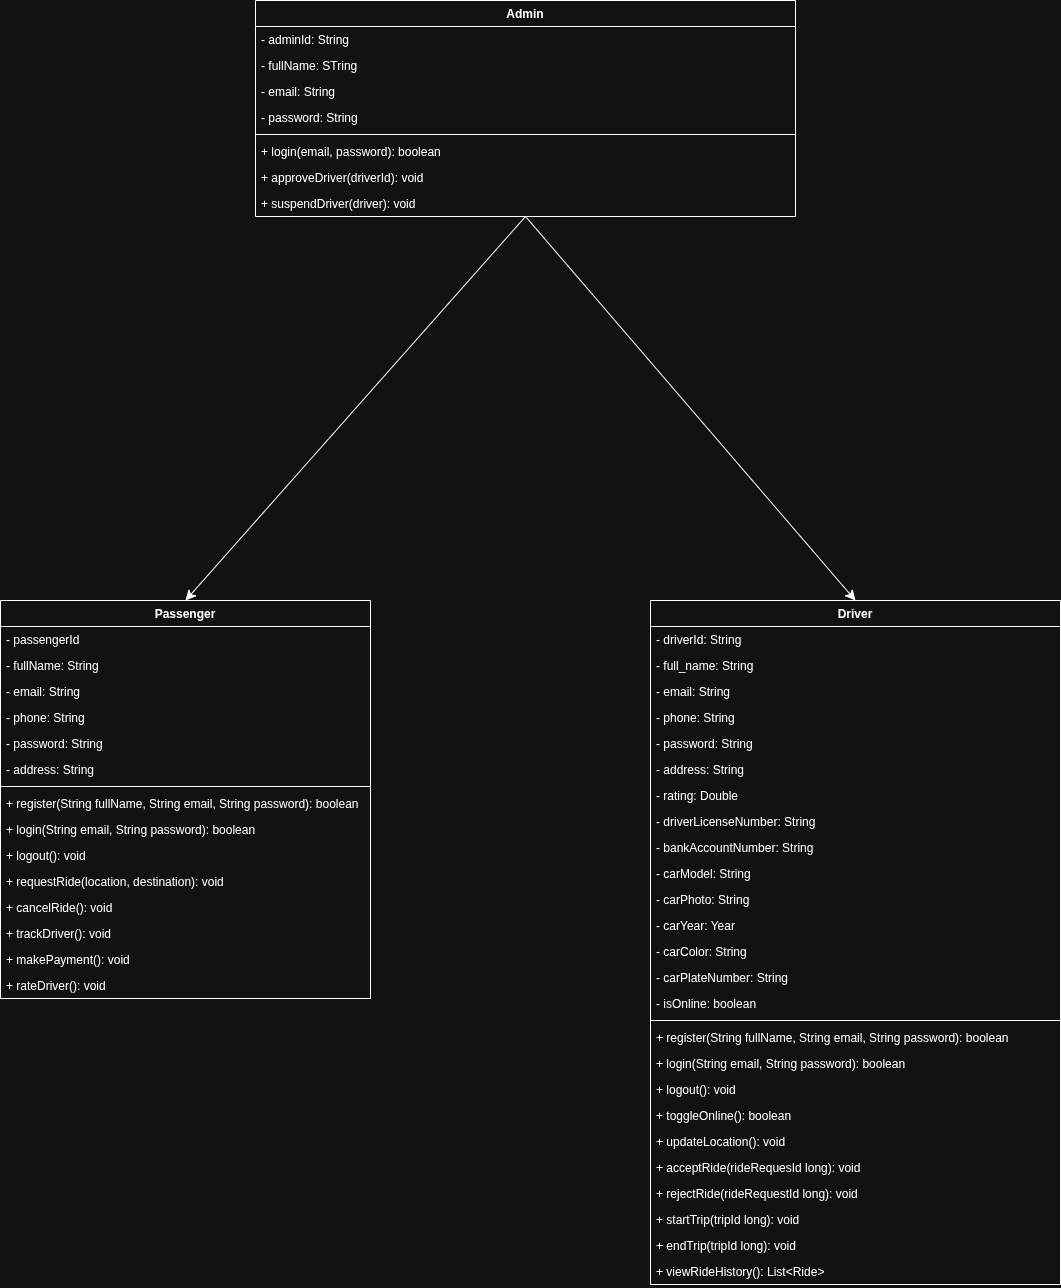

The diagram above was exported from draw.io. Its source (the exported page's mxGraphModel, read from the mxfile embedded in the PNG):
<mxGraphModel dx="-690" dy="626" grid="1" gridSize="10" guides="1" tooltips="1" connect="1" arrows="1" fold="1" page="1" pageScale="1" pageWidth="850" pageHeight="1100" math="0" shadow="0">
  <root>
    <mxCell id="0" />
    <mxCell id="1" parent="0" />
    <mxCell id="KdEFWIMhLZEFLFh_g2hE-1" parent="1" style="swimlane;fontStyle=1;align=center;verticalAlign=top;childLayout=stackLayout;horizontal=1;startSize=26;horizontalStack=0;resizeParent=1;resizeParentMax=0;resizeLast=0;collapsible=1;marginBottom=0;whiteSpace=wrap;html=1;" value="Passenger" vertex="1">
      <mxGeometry height="398" width="370" x="2240" y="1020" as="geometry" />
    </mxCell>
    <mxCell id="KdEFWIMhLZEFLFh_g2hE-2" parent="KdEFWIMhLZEFLFh_g2hE-1" style="text;strokeColor=none;fillColor=none;align=left;verticalAlign=top;spacingLeft=4;spacingRight=4;overflow=hidden;rotatable=0;points=[[0,0.5],[1,0.5]];portConstraint=eastwest;whiteSpace=wrap;html=1;" value="- passengerId" vertex="1">
      <mxGeometry height="26" width="370" y="26" as="geometry" />
    </mxCell>
    <mxCell id="KdEFWIMhLZEFLFh_g2hE-3" parent="KdEFWIMhLZEFLFh_g2hE-1" style="text;strokeColor=none;fillColor=none;align=left;verticalAlign=top;spacingLeft=4;spacingRight=4;overflow=hidden;rotatable=0;points=[[0,0.5],[1,0.5]];portConstraint=eastwest;whiteSpace=wrap;html=1;" value="- fullName: String" vertex="1">
      <mxGeometry height="26" width="370" y="52" as="geometry" />
    </mxCell>
    <mxCell id="KdEFWIMhLZEFLFh_g2hE-4" parent="KdEFWIMhLZEFLFh_g2hE-1" style="text;strokeColor=none;fillColor=none;align=left;verticalAlign=top;spacingLeft=4;spacingRight=4;overflow=hidden;rotatable=0;points=[[0,0.5],[1,0.5]];portConstraint=eastwest;whiteSpace=wrap;html=1;" value="- email: String" vertex="1">
      <mxGeometry height="26" width="370" y="78" as="geometry" />
    </mxCell>
    <mxCell id="KdEFWIMhLZEFLFh_g2hE-5" parent="KdEFWIMhLZEFLFh_g2hE-1" style="text;strokeColor=none;fillColor=none;align=left;verticalAlign=top;spacingLeft=4;spacingRight=4;overflow=hidden;rotatable=0;points=[[0,0.5],[1,0.5]];portConstraint=eastwest;whiteSpace=wrap;html=1;" value="- phone: String" vertex="1">
      <mxGeometry height="26" width="370" y="104" as="geometry" />
    </mxCell>
    <mxCell id="KdEFWIMhLZEFLFh_g2hE-6" parent="KdEFWIMhLZEFLFh_g2hE-1" style="text;strokeColor=none;fillColor=none;align=left;verticalAlign=top;spacingLeft=4;spacingRight=4;overflow=hidden;rotatable=0;points=[[0,0.5],[1,0.5]];portConstraint=eastwest;whiteSpace=wrap;html=1;" value="- password: String" vertex="1">
      <mxGeometry height="26" width="370" y="130" as="geometry" />
    </mxCell>
    <mxCell id="KdEFWIMhLZEFLFh_g2hE-7" parent="KdEFWIMhLZEFLFh_g2hE-1" style="text;strokeColor=none;fillColor=none;align=left;verticalAlign=top;spacingLeft=4;spacingRight=4;overflow=hidden;rotatable=0;points=[[0,0.5],[1,0.5]];portConstraint=eastwest;whiteSpace=wrap;html=1;" value="- address: String" vertex="1">
      <mxGeometry height="26" width="370" y="156" as="geometry" />
    </mxCell>
    <mxCell id="KdEFWIMhLZEFLFh_g2hE-9" parent="KdEFWIMhLZEFLFh_g2hE-1" style="line;strokeWidth=1;fillColor=none;align=left;verticalAlign=middle;spacingTop=-1;spacingLeft=3;spacingRight=3;rotatable=0;labelPosition=right;points=[];portConstraint=eastwest;strokeColor=inherit;" value="" vertex="1">
      <mxGeometry height="8" width="370" y="182" as="geometry" />
    </mxCell>
    <mxCell id="KdEFWIMhLZEFLFh_g2hE-10" parent="KdEFWIMhLZEFLFh_g2hE-1" style="text;strokeColor=none;fillColor=none;align=left;verticalAlign=top;spacingLeft=4;spacingRight=4;overflow=hidden;rotatable=0;points=[[0,0.5],[1,0.5]];portConstraint=eastwest;whiteSpace=wrap;html=1;" value="+ register(String fullName, String email, String password): boolean" vertex="1">
      <mxGeometry height="26" width="370" y="190" as="geometry" />
    </mxCell>
    <mxCell id="KdEFWIMhLZEFLFh_g2hE-11" parent="KdEFWIMhLZEFLFh_g2hE-1" style="text;strokeColor=none;fillColor=none;align=left;verticalAlign=top;spacingLeft=4;spacingRight=4;overflow=hidden;rotatable=0;points=[[0,0.5],[1,0.5]];portConstraint=eastwest;whiteSpace=wrap;html=1;" value="+ login(String email, String password): boolean" vertex="1">
      <mxGeometry height="26" width="370" y="216" as="geometry" />
    </mxCell>
    <mxCell id="KdEFWIMhLZEFLFh_g2hE-12" parent="KdEFWIMhLZEFLFh_g2hE-1" style="text;strokeColor=none;fillColor=none;align=left;verticalAlign=top;spacingLeft=4;spacingRight=4;overflow=hidden;rotatable=0;points=[[0,0.5],[1,0.5]];portConstraint=eastwest;whiteSpace=wrap;html=1;" value="+ logout(): void" vertex="1">
      <mxGeometry height="26" width="370" y="242" as="geometry" />
    </mxCell>
    <mxCell id="KdEFWIMhLZEFLFh_g2hE-13" parent="KdEFWIMhLZEFLFh_g2hE-1" style="text;strokeColor=none;fillColor=none;align=left;verticalAlign=top;spacingLeft=4;spacingRight=4;overflow=hidden;rotatable=0;points=[[0,0.5],[1,0.5]];portConstraint=eastwest;whiteSpace=wrap;html=1;" value="+ requestRide(location, destination): void" vertex="1">
      <mxGeometry height="26" width="370" y="268" as="geometry" />
    </mxCell>
    <mxCell id="KdEFWIMhLZEFLFh_g2hE-14" parent="KdEFWIMhLZEFLFh_g2hE-1" style="text;strokeColor=none;fillColor=none;align=left;verticalAlign=top;spacingLeft=4;spacingRight=4;overflow=hidden;rotatable=0;points=[[0,0.5],[1,0.5]];portConstraint=eastwest;whiteSpace=wrap;html=1;" value="+ cancelRide(): void" vertex="1">
      <mxGeometry height="26" width="370" y="294" as="geometry" />
    </mxCell>
    <mxCell id="KdEFWIMhLZEFLFh_g2hE-15" parent="KdEFWIMhLZEFLFh_g2hE-1" style="text;strokeColor=none;fillColor=none;align=left;verticalAlign=top;spacingLeft=4;spacingRight=4;overflow=hidden;rotatable=0;points=[[0,0.5],[1,0.5]];portConstraint=eastwest;whiteSpace=wrap;html=1;" value="+ trackDriver(): void" vertex="1">
      <mxGeometry height="26" width="370" y="320" as="geometry" />
    </mxCell>
    <mxCell id="KdEFWIMhLZEFLFh_g2hE-16" parent="KdEFWIMhLZEFLFh_g2hE-1" style="text;strokeColor=none;fillColor=none;align=left;verticalAlign=top;spacingLeft=4;spacingRight=4;overflow=hidden;rotatable=0;points=[[0,0.5],[1,0.5]];portConstraint=eastwest;whiteSpace=wrap;html=1;" value="+ makePayment(): void" vertex="1">
      <mxGeometry height="26" width="370" y="346" as="geometry" />
    </mxCell>
    <mxCell id="KdEFWIMhLZEFLFh_g2hE-17" parent="KdEFWIMhLZEFLFh_g2hE-1" style="text;strokeColor=none;fillColor=none;align=left;verticalAlign=top;spacingLeft=4;spacingRight=4;overflow=hidden;rotatable=0;points=[[0,0.5],[1,0.5]];portConstraint=eastwest;whiteSpace=wrap;html=1;" value="+ rateDriver(): void" vertex="1">
      <mxGeometry height="26" width="370" y="372" as="geometry" />
    </mxCell>
    <mxCell id="KdEFWIMhLZEFLFh_g2hE-18" parent="1" style="swimlane;fontStyle=1;align=center;verticalAlign=top;childLayout=stackLayout;horizontal=1;startSize=26;horizontalStack=0;resizeParent=1;resizeParentMax=0;resizeLast=0;collapsible=1;marginBottom=0;whiteSpace=wrap;html=1;" value="Driver" vertex="1">
      <mxGeometry height="684" width="410" x="2890" y="1020" as="geometry" />
    </mxCell>
    <mxCell id="KdEFWIMhLZEFLFh_g2hE-19" parent="KdEFWIMhLZEFLFh_g2hE-18" style="text;strokeColor=none;fillColor=none;align=left;verticalAlign=top;spacingLeft=4;spacingRight=4;overflow=hidden;rotatable=0;points=[[0,0.5],[1,0.5]];portConstraint=eastwest;whiteSpace=wrap;html=1;" value="- driverId: String" vertex="1">
      <mxGeometry height="26" width="410" y="26" as="geometry" />
    </mxCell>
    <mxCell id="KdEFWIMhLZEFLFh_g2hE-20" parent="KdEFWIMhLZEFLFh_g2hE-18" style="text;strokeColor=none;fillColor=none;align=left;verticalAlign=top;spacingLeft=4;spacingRight=4;overflow=hidden;rotatable=0;points=[[0,0.5],[1,0.5]];portConstraint=eastwest;whiteSpace=wrap;html=1;" value="- full_name: String" vertex="1">
      <mxGeometry height="26" width="410" y="52" as="geometry" />
    </mxCell>
    <mxCell id="KdEFWIMhLZEFLFh_g2hE-21" parent="KdEFWIMhLZEFLFh_g2hE-18" style="text;strokeColor=none;fillColor=none;align=left;verticalAlign=top;spacingLeft=4;spacingRight=4;overflow=hidden;rotatable=0;points=[[0,0.5],[1,0.5]];portConstraint=eastwest;whiteSpace=wrap;html=1;" value="- email: String" vertex="1">
      <mxGeometry height="26" width="410" y="78" as="geometry" />
    </mxCell>
    <mxCell id="KdEFWIMhLZEFLFh_g2hE-22" parent="KdEFWIMhLZEFLFh_g2hE-18" style="text;strokeColor=none;fillColor=none;align=left;verticalAlign=top;spacingLeft=4;spacingRight=4;overflow=hidden;rotatable=0;points=[[0,0.5],[1,0.5]];portConstraint=eastwest;whiteSpace=wrap;html=1;" value="- phone: String" vertex="1">
      <mxGeometry height="26" width="410" y="104" as="geometry" />
    </mxCell>
    <mxCell id="KdEFWIMhLZEFLFh_g2hE-23" parent="KdEFWIMhLZEFLFh_g2hE-18" style="text;strokeColor=none;fillColor=none;align=left;verticalAlign=top;spacingLeft=4;spacingRight=4;overflow=hidden;rotatable=0;points=[[0,0.5],[1,0.5]];portConstraint=eastwest;whiteSpace=wrap;html=1;" value="- password: String" vertex="1">
      <mxGeometry height="26" width="410" y="130" as="geometry" />
    </mxCell>
    <mxCell id="KdEFWIMhLZEFLFh_g2hE-24" parent="KdEFWIMhLZEFLFh_g2hE-18" style="text;strokeColor=none;fillColor=none;align=left;verticalAlign=top;spacingLeft=4;spacingRight=4;overflow=hidden;rotatable=0;points=[[0,0.5],[1,0.5]];portConstraint=eastwest;whiteSpace=wrap;html=1;" value="- address: String" vertex="1">
      <mxGeometry height="26" width="410" y="156" as="geometry" />
    </mxCell>
    <mxCell id="KdEFWIMhLZEFLFh_g2hE-25" parent="KdEFWIMhLZEFLFh_g2hE-18" style="text;strokeColor=none;fillColor=none;align=left;verticalAlign=top;spacingLeft=4;spacingRight=4;overflow=hidden;rotatable=0;points=[[0,0.5],[1,0.5]];portConstraint=eastwest;whiteSpace=wrap;html=1;" value="- rating: Double" vertex="1">
      <mxGeometry height="26" width="410" y="182" as="geometry" />
    </mxCell>
    <mxCell id="KdEFWIMhLZEFLFh_g2hE-26" parent="KdEFWIMhLZEFLFh_g2hE-18" style="text;strokeColor=none;fillColor=none;align=left;verticalAlign=top;spacingLeft=4;spacingRight=4;overflow=hidden;rotatable=0;points=[[0,0.5],[1,0.5]];portConstraint=eastwest;whiteSpace=wrap;html=1;" value="- driverLicenseNumber: String" vertex="1">
      <mxGeometry height="26" width="410" y="208" as="geometry" />
    </mxCell>
    <mxCell id="KdEFWIMhLZEFLFh_g2hE-27" parent="KdEFWIMhLZEFLFh_g2hE-18" style="text;strokeColor=none;fillColor=none;align=left;verticalAlign=top;spacingLeft=4;spacingRight=4;overflow=hidden;rotatable=0;points=[[0,0.5],[1,0.5]];portConstraint=eastwest;whiteSpace=wrap;html=1;" value="- bankAccountNumber: String" vertex="1">
      <mxGeometry height="26" width="410" y="234" as="geometry" />
    </mxCell>
    <mxCell id="KdEFWIMhLZEFLFh_g2hE-28" parent="KdEFWIMhLZEFLFh_g2hE-18" style="text;strokeColor=none;fillColor=none;align=left;verticalAlign=top;spacingLeft=4;spacingRight=4;overflow=hidden;rotatable=0;points=[[0,0.5],[1,0.5]];portConstraint=eastwest;whiteSpace=wrap;html=1;" value="- carModel: String" vertex="1">
      <mxGeometry height="26" width="410" y="260" as="geometry" />
    </mxCell>
    <mxCell id="KdEFWIMhLZEFLFh_g2hE-29" parent="KdEFWIMhLZEFLFh_g2hE-18" style="text;strokeColor=none;fillColor=none;align=left;verticalAlign=top;spacingLeft=4;spacingRight=4;overflow=hidden;rotatable=0;points=[[0,0.5],[1,0.5]];portConstraint=eastwest;whiteSpace=wrap;html=1;" value="- carPhoto: String" vertex="1">
      <mxGeometry height="26" width="410" y="286" as="geometry" />
    </mxCell>
    <mxCell id="KdEFWIMhLZEFLFh_g2hE-30" parent="KdEFWIMhLZEFLFh_g2hE-18" style="text;strokeColor=none;fillColor=none;align=left;verticalAlign=top;spacingLeft=4;spacingRight=4;overflow=hidden;rotatable=0;points=[[0,0.5],[1,0.5]];portConstraint=eastwest;whiteSpace=wrap;html=1;" value="- carYear: Year" vertex="1">
      <mxGeometry height="26" width="410" y="312" as="geometry" />
    </mxCell>
    <mxCell id="KdEFWIMhLZEFLFh_g2hE-31" parent="KdEFWIMhLZEFLFh_g2hE-18" style="text;strokeColor=none;fillColor=none;align=left;verticalAlign=top;spacingLeft=4;spacingRight=4;overflow=hidden;rotatable=0;points=[[0,0.5],[1,0.5]];portConstraint=eastwest;whiteSpace=wrap;html=1;" value="- carColor: String" vertex="1">
      <mxGeometry height="26" width="410" y="338" as="geometry" />
    </mxCell>
    <mxCell id="KdEFWIMhLZEFLFh_g2hE-32" parent="KdEFWIMhLZEFLFh_g2hE-18" style="text;strokeColor=none;fillColor=none;align=left;verticalAlign=top;spacingLeft=4;spacingRight=4;overflow=hidden;rotatable=0;points=[[0,0.5],[1,0.5]];portConstraint=eastwest;whiteSpace=wrap;html=1;" value="- carPlateNumber: String" vertex="1">
      <mxGeometry height="26" width="410" y="364" as="geometry" />
    </mxCell>
    <mxCell id="KdEFWIMhLZEFLFh_g2hE-33" parent="KdEFWIMhLZEFLFh_g2hE-18" style="text;strokeColor=none;fillColor=none;align=left;verticalAlign=top;spacingLeft=4;spacingRight=4;overflow=hidden;rotatable=0;points=[[0,0.5],[1,0.5]];portConstraint=eastwest;whiteSpace=wrap;html=1;" value="- isOnline: boolean" vertex="1">
      <mxGeometry height="26" width="410" y="390" as="geometry" />
    </mxCell>
    <mxCell id="KdEFWIMhLZEFLFh_g2hE-34" parent="KdEFWIMhLZEFLFh_g2hE-18" style="line;strokeWidth=1;fillColor=none;align=left;verticalAlign=middle;spacingTop=-1;spacingLeft=3;spacingRight=3;rotatable=0;labelPosition=right;points=[];portConstraint=eastwest;strokeColor=inherit;" value="" vertex="1">
      <mxGeometry height="8" width="410" y="416" as="geometry" />
    </mxCell>
    <mxCell id="KdEFWIMhLZEFLFh_g2hE-35" parent="KdEFWIMhLZEFLFh_g2hE-18" style="text;strokeColor=none;fillColor=none;align=left;verticalAlign=top;spacingLeft=4;spacingRight=4;overflow=hidden;rotatable=0;points=[[0,0.5],[1,0.5]];portConstraint=eastwest;whiteSpace=wrap;html=1;" value="+ register(String fullName, String email, String password): boolean" vertex="1">
      <mxGeometry height="26" width="410" y="424" as="geometry" />
    </mxCell>
    <mxCell id="KdEFWIMhLZEFLFh_g2hE-36" parent="KdEFWIMhLZEFLFh_g2hE-18" style="text;strokeColor=none;fillColor=none;align=left;verticalAlign=top;spacingLeft=4;spacingRight=4;overflow=hidden;rotatable=0;points=[[0,0.5],[1,0.5]];portConstraint=eastwest;whiteSpace=wrap;html=1;" value="+ login(String email, String password): boolean" vertex="1">
      <mxGeometry height="26" width="410" y="450" as="geometry" />
    </mxCell>
    <mxCell id="KdEFWIMhLZEFLFh_g2hE-37" parent="KdEFWIMhLZEFLFh_g2hE-18" style="text;strokeColor=none;fillColor=none;align=left;verticalAlign=top;spacingLeft=4;spacingRight=4;overflow=hidden;rotatable=0;points=[[0,0.5],[1,0.5]];portConstraint=eastwest;whiteSpace=wrap;html=1;" value="+ logout(): void" vertex="1">
      <mxGeometry height="26" width="410" y="476" as="geometry" />
    </mxCell>
    <mxCell id="KdEFWIMhLZEFLFh_g2hE-38" parent="KdEFWIMhLZEFLFh_g2hE-18" style="text;strokeColor=none;fillColor=none;align=left;verticalAlign=top;spacingLeft=4;spacingRight=4;overflow=hidden;rotatable=0;points=[[0,0.5],[1,0.5]];portConstraint=eastwest;whiteSpace=wrap;html=1;" value="+ toggleOnline(): boolean" vertex="1">
      <mxGeometry height="26" width="410" y="502" as="geometry" />
    </mxCell>
    <mxCell id="KdEFWIMhLZEFLFh_g2hE-39" parent="KdEFWIMhLZEFLFh_g2hE-18" style="text;strokeColor=none;fillColor=none;align=left;verticalAlign=top;spacingLeft=4;spacingRight=4;overflow=hidden;rotatable=0;points=[[0,0.5],[1,0.5]];portConstraint=eastwest;whiteSpace=wrap;html=1;" value="+ updateLocation(): void" vertex="1">
      <mxGeometry height="26" width="410" y="528" as="geometry" />
    </mxCell>
    <mxCell id="KdEFWIMhLZEFLFh_g2hE-40" parent="KdEFWIMhLZEFLFh_g2hE-18" style="text;strokeColor=none;fillColor=none;align=left;verticalAlign=top;spacingLeft=4;spacingRight=4;overflow=hidden;rotatable=0;points=[[0,0.5],[1,0.5]];portConstraint=eastwest;whiteSpace=wrap;html=1;" value="+ acceptRide(rideRequesId long): void" vertex="1">
      <mxGeometry height="26" width="410" y="554" as="geometry" />
    </mxCell>
    <mxCell id="KdEFWIMhLZEFLFh_g2hE-41" parent="KdEFWIMhLZEFLFh_g2hE-18" style="text;strokeColor=none;fillColor=none;align=left;verticalAlign=top;spacingLeft=4;spacingRight=4;overflow=hidden;rotatable=0;points=[[0,0.5],[1,0.5]];portConstraint=eastwest;whiteSpace=wrap;html=1;" value="+ rejectRide(rideRequestId long): void" vertex="1">
      <mxGeometry height="26" width="410" y="580" as="geometry" />
    </mxCell>
    <mxCell id="KdEFWIMhLZEFLFh_g2hE-42" parent="KdEFWIMhLZEFLFh_g2hE-18" style="text;strokeColor=none;fillColor=none;align=left;verticalAlign=top;spacingLeft=4;spacingRight=4;overflow=hidden;rotatable=0;points=[[0,0.5],[1,0.5]];portConstraint=eastwest;whiteSpace=wrap;html=1;" value="+ startTrip(tripId long): void" vertex="1">
      <mxGeometry height="26" width="410" y="606" as="geometry" />
    </mxCell>
    <mxCell id="KdEFWIMhLZEFLFh_g2hE-43" parent="KdEFWIMhLZEFLFh_g2hE-18" style="text;strokeColor=none;fillColor=none;align=left;verticalAlign=top;spacingLeft=4;spacingRight=4;overflow=hidden;rotatable=0;points=[[0,0.5],[1,0.5]];portConstraint=eastwest;whiteSpace=wrap;html=1;" value="+ endTrip(tripId long): void" vertex="1">
      <mxGeometry height="26" width="410" y="632" as="geometry" />
    </mxCell>
    <mxCell id="KdEFWIMhLZEFLFh_g2hE-44" parent="KdEFWIMhLZEFLFh_g2hE-18" style="text;strokeColor=none;fillColor=none;align=left;verticalAlign=top;spacingLeft=4;spacingRight=4;overflow=hidden;rotatable=0;points=[[0,0.5],[1,0.5]];portConstraint=eastwest;whiteSpace=wrap;html=1;" value="+ viewRideHistory(): List&amp;lt;Ride&amp;gt;" vertex="1">
      <mxGeometry height="26" width="410" y="658" as="geometry" />
    </mxCell>
    <mxCell id="KdEFWIMhLZEFLFh_g2hE-45" edge="1" parent="1" source="KdEFWIMhLZEFLFh_g2hE-47" style="edgeStyle=none;curved=1;rounded=0;orthogonalLoop=1;jettySize=auto;html=1;exitX=0.5;exitY=1;exitDx=0;exitDy=0;entryX=0.5;entryY=0;entryDx=0;entryDy=0;fontSize=12;startSize=8;endSize=8;" target="KdEFWIMhLZEFLFh_g2hE-1">
      <mxGeometry relative="1" as="geometry" />
    </mxCell>
    <mxCell id="KdEFWIMhLZEFLFh_g2hE-46" edge="1" parent="1" source="KdEFWIMhLZEFLFh_g2hE-47" style="edgeStyle=none;curved=1;rounded=0;orthogonalLoop=1;jettySize=auto;html=1;exitX=0.5;exitY=1;exitDx=0;exitDy=0;entryX=0.5;entryY=0;entryDx=0;entryDy=0;fontSize=12;startSize=8;endSize=8;" target="KdEFWIMhLZEFLFh_g2hE-18">
      <mxGeometry relative="1" as="geometry" />
    </mxCell>
    <mxCell id="KdEFWIMhLZEFLFh_g2hE-47" parent="1" style="swimlane;fontStyle=1;align=center;verticalAlign=top;childLayout=stackLayout;horizontal=1;startSize=26;horizontalStack=0;resizeParent=1;resizeParentMax=0;resizeLast=0;collapsible=1;marginBottom=0;whiteSpace=wrap;html=1;" value="Admin" vertex="1">
      <mxGeometry height="216" width="540" x="2495" y="420" as="geometry" />
    </mxCell>
    <mxCell id="KdEFWIMhLZEFLFh_g2hE-48" parent="KdEFWIMhLZEFLFh_g2hE-47" style="text;strokeColor=none;fillColor=none;align=left;verticalAlign=top;spacingLeft=4;spacingRight=4;overflow=hidden;rotatable=0;points=[[0,0.5],[1,0.5]];portConstraint=eastwest;whiteSpace=wrap;html=1;" value="- adminId: String" vertex="1">
      <mxGeometry height="26" width="540" y="26" as="geometry" />
    </mxCell>
    <mxCell id="KdEFWIMhLZEFLFh_g2hE-49" parent="KdEFWIMhLZEFLFh_g2hE-47" style="text;strokeColor=none;fillColor=none;align=left;verticalAlign=top;spacingLeft=4;spacingRight=4;overflow=hidden;rotatable=0;points=[[0,0.5],[1,0.5]];portConstraint=eastwest;whiteSpace=wrap;html=1;" value="- fullName: STring" vertex="1">
      <mxGeometry height="26" width="540" y="52" as="geometry" />
    </mxCell>
    <mxCell id="KdEFWIMhLZEFLFh_g2hE-50" parent="KdEFWIMhLZEFLFh_g2hE-47" style="text;strokeColor=none;fillColor=none;align=left;verticalAlign=top;spacingLeft=4;spacingRight=4;overflow=hidden;rotatable=0;points=[[0,0.5],[1,0.5]];portConstraint=eastwest;whiteSpace=wrap;html=1;" value="- email: String" vertex="1">
      <mxGeometry height="26" width="540" y="78" as="geometry" />
    </mxCell>
    <mxCell id="KdEFWIMhLZEFLFh_g2hE-51" parent="KdEFWIMhLZEFLFh_g2hE-47" style="text;strokeColor=none;fillColor=none;align=left;verticalAlign=top;spacingLeft=4;spacingRight=4;overflow=hidden;rotatable=0;points=[[0,0.5],[1,0.5]];portConstraint=eastwest;whiteSpace=wrap;html=1;" value="- password: String" vertex="1">
      <mxGeometry height="26" width="540" y="104" as="geometry" />
    </mxCell>
    <mxCell id="KdEFWIMhLZEFLFh_g2hE-52" parent="KdEFWIMhLZEFLFh_g2hE-47" style="line;strokeWidth=1;fillColor=none;align=left;verticalAlign=middle;spacingTop=-1;spacingLeft=3;spacingRight=3;rotatable=0;labelPosition=right;points=[];portConstraint=eastwest;strokeColor=inherit;" value="" vertex="1">
      <mxGeometry height="8" width="540" y="130" as="geometry" />
    </mxCell>
    <mxCell id="KdEFWIMhLZEFLFh_g2hE-53" parent="KdEFWIMhLZEFLFh_g2hE-47" style="text;strokeColor=none;fillColor=none;align=left;verticalAlign=top;spacingLeft=4;spacingRight=4;overflow=hidden;rotatable=0;points=[[0,0.5],[1,0.5]];portConstraint=eastwest;whiteSpace=wrap;html=1;" value="+ login(email, password): boolean" vertex="1">
      <mxGeometry height="26" width="540" y="138" as="geometry" />
    </mxCell>
    <mxCell id="KdEFWIMhLZEFLFh_g2hE-54" parent="KdEFWIMhLZEFLFh_g2hE-47" style="text;strokeColor=none;fillColor=none;align=left;verticalAlign=top;spacingLeft=4;spacingRight=4;overflow=hidden;rotatable=0;points=[[0,0.5],[1,0.5]];portConstraint=eastwest;whiteSpace=wrap;html=1;" value="+ approveDriver(driverId): void" vertex="1">
      <mxGeometry height="26" width="540" y="164" as="geometry" />
    </mxCell>
    <mxCell id="KdEFWIMhLZEFLFh_g2hE-55" parent="KdEFWIMhLZEFLFh_g2hE-47" style="text;strokeColor=none;fillColor=none;align=left;verticalAlign=top;spacingLeft=4;spacingRight=4;overflow=hidden;rotatable=0;points=[[0,0.5],[1,0.5]];portConstraint=eastwest;whiteSpace=wrap;html=1;" value="+ suspendDriver(driver): void" vertex="1">
      <mxGeometry height="26" width="540" y="190" as="geometry" />
    </mxCell>
  </root>
</mxGraphModel>